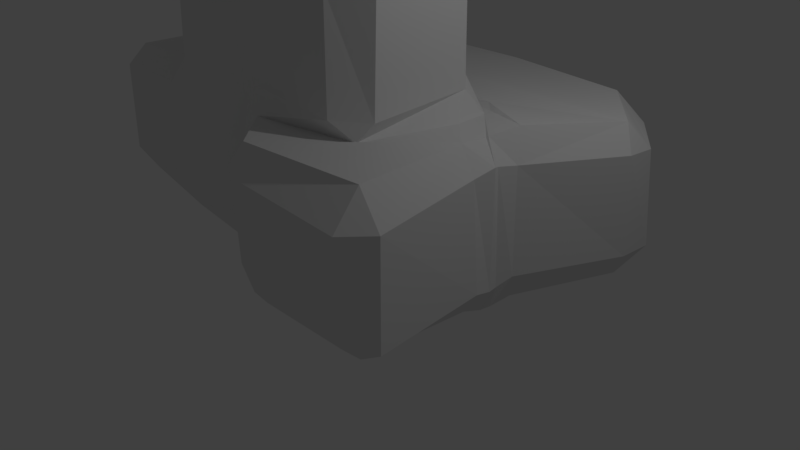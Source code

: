 # Source: organic_cubic2.blend  (saved by Blender 2.79.0; exported with 4.5.12 LTS)
import bpy
from mathutils import Matrix  # noqa: F401  (used for matrix-valued properties, if any)

bpy.ops.wm.read_factory_settings(use_empty=True)
scene = bpy.context.scene
scene.name = 'Scene'

# ---- collections
col_collection_1 = bpy.data.collections.new('Collection 1'); scene.collection.children.link(col_collection_1)

# ---- materials (node trees are filled in below, after node groups)
mat_material = bpy.data.materials.new('Material')
mat_material.alpha_threshold = 0.0
mat_material.use_transparent_shadow = False
mat_material.roughness = 0.5
mat_material.line_color = (0.0, 0.0, 0.0, 1.0)

# ---- material node trees

# ---- world
world_world = bpy.data.worlds.new('World'); scene.world = world_world
world_world.color = (0.05088, 0.05088, 0.05088)
world_world.use_sun_shadow = False
world_world.sun_shadow_jitter_overblur = 0.0
world_world.cycles.sampling_method = 'MANUAL'

# ---- cameras
cam_camera = bpy.data.cameras.new('Camera')
cam_camera.clip_end = 100.0
cam_camera.lens = 35.0
cam_camera.sensor_width = 32.0
cam_camera.sensor_height = 18.0
cam_camera.ortho_scale = 7.314
cam_camera.dof.focus_distance = 0.0
cam_camera.dof.aperture_fstop = 128.0

# ---- lights
light_lamp = bpy.data.lights.new('Lamp', 'POINT')
light_lamp.transmission_factor = 0.0
light_lamp.cutoff_distance = 30.0
light_lamp.energy = 100.0
light_lamp.shadow_buffer_clip_start = 1.001
light_lamp.shadow_soft_size = 0.1
light_lamp.shadow_maximum_resolution = 0.006
light_lamp.use_absolute_resolution = True

# ---- meshes
me_cube = bpy.data.meshes.new('Cube')
me_cube.from_pydata([(0.784, 0.9512, 0.01405), (1.165, 0.6858, 0.001828), (0.8923, 0.6819, -0.03518), (-1.399, -0.8661, 0.3776), (-1.168, -0.921, -0.01674), (-0.9734, -1.141, 0.4097), (-1.049, 0.9414, -0.08061), (-1.337, 1.025, 0.3361), (-0.99, 0.9911, 0.3373), (-0.7369, 1.005, -0.009136), (1.227, 0.2713, 2.018), (1.143, 0.8129, 1.981), (0.7187, 1.007, 2.019), (0.6911, 0.9419, 2.361), (0.9938, 0.6305, 2.29), (1.033, -0.7887, 2.232), (0.6887, -1.145, 2.267), (0.9163, -0.9578, 2.026), (-0.486, -1.22, 2.039), (-0.7346, -1.088, 2.33), (-1.088, -0.9375, 1.993), (-0.9177, -1.152, 1.612), (-1.004, 1.021, 1.8), (-1.04, 0.978, 1.982), (-0.568, 0.9025, 2.354), (-0.7183, 0.9468, 2.033), (0.9515, 0.652, 3.673), (0.5957, 0.9354, 3.744), (0.6188, 0.6448, 3.986), (1.009, -0.7244, 3.608), (0.6424, -0.6776, 3.961), (0.6007, -1.065, 3.609), (-0.9279, 0.9293, 3.853), (-0.6053, 1.019, 3.685), (-1.264, 1.024, 3.564), (-0.9945, -0.8204, 3.967), (-1.29, -0.9476, 3.623), (-0.7925, -1.019, 3.62), (1.861, 0.0489, -0.02434), (2.018, 0.02535, 0.2978), (2.066, -0.2475, 0.385), (1.828, -0.1898, 0.0421), (2.088, -1.684, 0.2774), (1.804, -1.949, 0.342), (1.788, -1.696, 0.093), (2.022, 0.006586, 1.811), (1.759, 0.1442, 2.035), (1.729, -0.2121, 2.063), (2.013, -0.3101, 1.765), (0.2487, -1.764, 0.1184), (0.3841, -2.006, 0.419), (-0.1583, -1.801, 0.4812), (1.735, -1.966, 1.585), (2.068, -1.657, 1.61), (1.661, -1.558, 1.977), (0.1372, -1.831, 2.064), (-0.2034, -1.816, 1.687), (0.2635, -1.996, 1.684), (0.7711, 0.9941, -0.02676), (0.8997, 0.9349, -0.04816), (1.142, 0.7846, -0.05215), (-0.8684, 1.153, 0.1159), (-0.6376, 1.038, -0.01378), (-0.9052, 1.006, 0.1884), (-1.163, 1.045, 0.3552), (0.7078, 1.075, 1.957), (1.121, 0.9387, 1.986), (0.926, 1.119, 2.013), (-0.9073, 1.211, 2.026), (-1.199, 1.159, 1.697), (-0.9339, 1.066, 1.649), (-0.7443, 0.9755, 1.902), (1.908, 0.1754, -0.005338), (1.937, 0.4823, 0.02693), (2.052, 0.3655, 0.375), (1.992, 0.1541, 0.2906), (2.02, 0.3773, 1.729), (1.86, 0.5921, 2.089), (1.773, 0.1608, 2.053), (1.985, 0.09905, 1.783), (1.696, 2.678, 0.004991), (1.549, 2.908, 0.3646), (2.115, 2.856, 0.3588), (-0.1966, 2.866, 0.0224), (-0.5421, 2.974, 0.3132), (0.007032, 2.94, 0.3553), (2.043, 2.801, 1.626), (1.623, 2.887, 1.672), (1.671, 2.7, 1.979), (-0.4362, 3.088, 1.674), (-0.1625, 2.938, 1.98), (0.166, 3.073, 1.662), (2.637, 1.72, 0.3644), (2.448, 1.854, 0.0145), (2.643, 2.197, 0.3445), (2.626, 1.628, 1.673), (2.612, 2.059, 1.635), (2.428, 1.799, 1.986), (-3.32, -0.7695, 0.3861), (-2.926, -0.6806, -0.07764), (-2.714, -0.8048, 0.3875), (-3.172, 1.181, 0.3964), (-2.625, 1.187, 0.3909), (-2.895, 1.132, -0.0005613), (-3.321, -0.71, 1.684), (-2.886, -0.7152, 2.008), (-2.976, -0.4608, 2.369), (-3.33, -0.4231, 2.005), (-3.284, 1.214, 1.665), (-3.322, 0.8742, 1.932), (-2.872, 0.8731, 2.298), (-2.751, 1.262, 2.019), (-2.619, -0.4847, 3.939), (-2.979, -0.4907, 3.589), (-2.623, -0.8036, 3.624), (-2.579, 0.7797, 3.872), (-2.585, 1.163, 3.602), (-2.922, 0.8532, 3.584), (-2.535, 1.515, 0.06706), (-2.595, 1.225, 0.3542), (-2.805, 1.595, 0.3585), (-1.945, 2.827, 0.01599), (-2.22, 2.925, 0.3398), (-1.843, 3.163, 0.3401), (-2.392, 1.555, 2.118), (-2.72, 1.606, 1.758), (-2.552, 1.268, 1.752), (-1.813, 3.213, 1.705), (-2.154, 2.975, 1.696), (-1.894, 2.865, 2.0), (-4.512, -0.4632, -0.023), (-4.648, -0.6785, 0.34), (-4.879, -0.3557, 0.2555), (-4.65, 0.8875, -0.01389), (-4.952, 0.9394, 0.2909), (-4.646, 1.193, 0.3498), (-4.632, -0.662, 1.657), (-4.605, -0.3732, 1.933), (-4.927, -0.365, 1.611), (-4.722, 1.197, 1.635), (-4.966, 0.9514, 1.594), (-4.629, 0.9307, 1.916)], [], [(32, 115, 112, 35, 30, 28), (13, 24, 33, 27), (3, 20, 36, 114, 105, 100), (11, 46, 78, 66), (45, 39, 75, 79), (19, 16, 31, 37), (43, 52, 57, 50), (61, 118, 121, 83, 80, 93, 73, 59), (34, 23, 7, 102, 111, 116), (40, 48, 53, 42), (38, 1, 60, 72), (76, 74, 92, 95), (64, 69, 126, 119), (25, 12, 65, 71), (10, 17, 18, 55, 54, 47), (15, 14, 26, 29), (4, 99, 130, 133, 103, 6, 2, 41, 44, 49), (82, 86, 96, 94), (89, 84, 123, 127), (87, 81, 85, 91), (68, 67, 77, 97, 88, 90, 129, 124), (120, 125, 128, 122), (107, 109, 141, 137), (132, 138, 140, 134), (98, 104, 136, 131), (108, 101, 135, 139), (110, 106, 113, 117), (8, 22, 70, 63), (21, 5, 51, 56), (0, 1, 2), (3, 4, 5), (6, 7, 8, 9), (10, 11, 12, 13, 14), (15, 16, 17), (18, 19, 20, 21), (22, 23, 24, 25), (26, 27, 28), (29, 30, 31), (32, 33, 34), (35, 36, 37), (38, 39, 40, 41), (42, 43, 44), (45, 46, 47, 48), (49, 50, 51), (52, 53, 54), (55, 56, 57), (58, 59, 60), (61, 62, 63, 64), (65, 66, 67), (68, 69, 70, 71), (72, 73, 74, 75), (76, 77, 78, 79), (80, 81, 82), (83, 84, 85), (86, 87, 88), (89, 90, 91), (92, 93, 94), (95, 96, 97), (98, 99, 100), (101, 102, 103), (104, 105, 106, 107), (108, 109, 110, 111), (112, 113, 114), (115, 116, 117), (118, 119, 120), (121, 122, 123), (124, 125, 126), (127, 128, 129), (130, 131, 132), (133, 134, 135), (136, 137, 138), (139, 140, 141), (2, 6, 9, 0), (38, 72, 75, 39), (21, 56, 55, 18), (5, 21, 20, 3), (7, 23, 22, 8), (14, 15, 17, 10), (12, 25, 24, 13), (16, 19, 18, 17), (68, 124, 126, 69), (28, 30, 29, 26), (27, 33, 32, 28), (30, 35, 37, 31), (15, 29, 31, 16), (36, 20, 19, 37), (13, 27, 26, 14), (33, 24, 23, 34), (40, 42, 44, 41), (39, 45, 48, 40), (43, 50, 49, 44), (42, 53, 52, 43), (50, 57, 56, 51), (47, 54, 53, 48), (54, 55, 57, 52), (46, 11, 10, 47), (4, 49, 51, 5), (41, 2, 1, 38), (58, 62, 61, 59), (63, 70, 69, 64), (67, 68, 71, 65), (74, 76, 79, 75), (77, 67, 66, 78), (72, 60, 59, 73), (78, 46, 45, 79), (0, 58, 60, 1), (65, 12, 11, 66), (70, 22, 25, 71), (62, 9, 8, 63), (80, 83, 85, 81), (81, 87, 86, 82), (84, 89, 91, 85), (87, 91, 90, 88), (94, 96, 95, 92), (96, 86, 88, 97), (93, 80, 82, 94), (76, 95, 97, 77), (92, 74, 73, 93), (100, 105, 104, 98), (101, 108, 111, 102), (106, 110, 109, 107), (112, 115, 117, 113), (113, 106, 105, 114), (116, 111, 110, 117), (120, 122, 121, 118), (119, 126, 125, 120), (122, 128, 127, 123), (128, 125, 124, 129), (118, 61, 64, 119), (35, 112, 114, 36), (6, 103, 102, 7), (34, 116, 115, 32), (3, 100, 99, 4), (83, 121, 123, 84), (129, 90, 89, 127), (132, 134, 133, 130), (131, 136, 138, 132), (134, 140, 139, 135), (137, 141, 140, 138), (108, 139, 141, 109), (136, 104, 107, 137), (130, 99, 98, 131), (103, 133, 135, 101), (0, 9, 62, 58)])
me_cube.materials.append(mat_material)
me_cube.use_remesh_preserve_volume = False
me_cube.use_remesh_preserve_attributes = False
me_cube.use_mirror_vertex_groups = False
me_cube.update()

# ---- objects
ob_cube = bpy.data.objects.new('Cube', me_cube)
ob_lamp = bpy.data.objects.new('Lamp', light_lamp)
ob_camera = bpy.data.objects.new('Camera', cam_camera)

# ---- transforms, parenting, visibility, modifiers, constraints
ob_cube.location = (0.0, 0.0, 0.0)
ob_cube.lock_rotations_4d = False
ob_cube.empty_display_type = 'ARROWS'
ob_cube.lineart.crease_threshold = 0.0
ob_lamp.location = (4.076, 1.005, 5.904)
ob_lamp.rotation_euler = (0.6503, 0.05522, 1.866)
ob_lamp.lock_rotations_4d = False
ob_lamp.empty_display_type = 'ARROWS'
ob_lamp.color = (0.0, 0.0, 0.0, 0.0)
ob_lamp.lineart.crease_threshold = 0.0
ob_camera.location = (7.481, -6.508, 5.344)
ob_camera.rotation_euler = (1.109, 0.0, 0.8149)
ob_camera.lock_rotations_4d = False
ob_camera.empty_display_type = 'ARROWS'
ob_camera.color = (0.0, 0.0, 0.0, 0.0)
ob_camera.display_type = 'WIRE'
ob_camera.lineart.crease_threshold = 0.0

# ---- collection membership
col_collection_1.objects.link(ob_cube)
col_collection_1.objects.link(ob_lamp)
col_collection_1.objects.link(ob_camera)

# ---- scene / render settings (as saved in the file)
scene.camera = ob_camera
scene.frame_start = 1; scene.frame_end = 250; scene.frame_set(1)
scene.render.engine = 'BLENDER_EEVEE_NEXT'
scene.render.resolution_percentage = 50
scene.render.dither_intensity = 0.0
scene.cycles.use_denoising = False
scene.cycles.samples = 128
scene.cycles.sampling_pattern = 'TABULATED_SOBOL'
scene.cycles.use_adaptive_sampling = False
scene.cycles.use_light_tree = False
scene.cycles.blur_glossy = 0.0
scene.cycles.sample_clamp_indirect = 0.0
scene.view_settings.view_transform = 'Standard'
bpy.context.view_layer.update()
